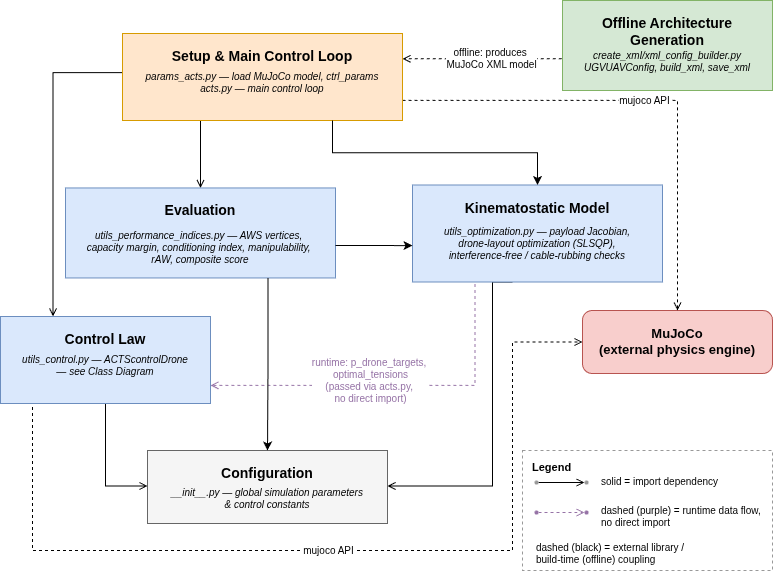

The diagram above was exported from draw.io. Its source (the exported page's mxGraphModel, read from the mxfile embedded in the PNG):
<mxGraphModel dx="1149" dy="631" grid="1" gridSize="10" guides="1" tooltips="1" connect="1" arrows="1" fold="1" page="1" pageScale="1" pageWidth="1169" pageHeight="826" math="0" shadow="0">
  <root>
    <mxCell id="0" />
    <mxCell id="1" parent="0" />
    <mxCell id="Mujoco" value="MuJoCo&#10;(external physics engine)" style="rounded=1;whiteSpace=wrap;html=1;fillColor=#f8cecc;strokeColor=#b85450;fontStyle=1;fontSize=13;" parent="1" vertex="1">
      <mxGeometry x="690" y="320" width="190" height="63" as="geometry" />
    </mxCell>
    <mxCell id="e1" style="edgeStyle=orthogonalEdgeStyle;rounded=0;html=1;endArrow=open;endFill=1;fontSize=10;exitX=0.25;exitY=1;entryX=0.5;entryY=0;exitDx=0;exitDy=0;entryDx=0;entryDy=0;" parent="1" source="Orch" target="Eval" edge="1">
      <mxGeometry relative="1" as="geometry">
        <Array as="points">
          <mxPoint x="308" y="130" />
        </Array>
      </mxGeometry>
    </mxCell>
    <mxCell id="e2" style="edgeStyle=orthogonalEdgeStyle;rounded=0;html=1;endArrow=open;endFill=1;fontSize=10;exitX=0;exitY=0.25;entryX=0.25;entryY=0;exitDx=0;exitDy=0;entryDx=0;entryDy=0;" parent="1" source="Orch_sub" target="Control" edge="1">
      <mxGeometry relative="1" as="geometry" />
    </mxCell>
    <mxCell id="e6" style="edgeStyle=orthogonalEdgeStyle;rounded=0;html=1;endArrow=open;endFill=1;fontSize=10;exitX=0.5;exitY=1;entryX=0;entryY=0.25;exitDx=0;exitDy=0;entryDx=0;entryDy=0;" parent="1" source="Control_sub" target="Config_sub" edge="1">
      <mxGeometry relative="1" as="geometry" />
    </mxCell>
    <mxCell id="e7" style="edgeStyle=orthogonalEdgeStyle;rounded=0;html=1;endArrow=open;endFill=1;fontSize=10;exitX=0.4;exitY=1;entryX=1;entryY=0.25;entryDx=0;entryDy=0;" parent="1" source="Kine" target="Config_sub" edge="1">
      <mxGeometry relative="1" as="geometry">
        <Array as="points">
          <mxPoint x="600" y="292" />
          <mxPoint x="600" y="496" />
        </Array>
      </mxGeometry>
    </mxCell>
    <mxCell id="e8" value="mujoco API" style="edgeStyle=orthogonalEdgeStyle;rounded=0;html=1;endArrow=open;endFill=1;dashed=1;fontSize=10;exitX=0.25;exitY=1;exitDx=0;exitDy=0;entryX=0;entryY=0.5;entryDx=0;entryDy=0;" parent="1" source="Control" target="Mujoco" edge="1">
      <mxGeometry relative="1" as="geometry">
        <Array as="points">
          <mxPoint x="140" y="413" />
          <mxPoint x="140" y="560" />
          <mxPoint x="620" y="560" />
          <mxPoint x="620" y="351" />
        </Array>
        <mxPoint x="778" y="433" as="targetPoint" />
      </mxGeometry>
    </mxCell>
    <mxCell id="e9" value="mujoco API" style="edgeStyle=orthogonalEdgeStyle;rounded=0;html=1;endArrow=open;endFill=1;dashed=1;fontSize=10;exitX=1;exitY=0.75;exitDx=0;exitDy=0;" parent="1" source="Orch_sub" target="Mujoco" edge="1">
      <mxGeometry relative="1" as="geometry" />
    </mxCell>
    <mxCell id="e10" value="&lt;div&gt;offline: produces&amp;nbsp;&lt;/div&gt;&lt;div&gt;MuJoCo XML model&lt;/div&gt;" style="edgeStyle=orthogonalEdgeStyle;rounded=0;html=1;endArrow=open;endFill=1;dashed=1;fontSize=10;entryX=1;entryY=0;entryDx=0;entryDy=0;exitX=0;exitY=0.5;exitDx=0;exitDy=0;" parent="1" source="OfflineGen_sub" target="Orch_sub" edge="1">
      <mxGeometry x="0.48" relative="1" as="geometry">
        <Array as="points">
          <mxPoint x="760" y="68" />
        </Array>
        <mxPoint as="offset" />
      </mxGeometry>
    </mxCell>
    <mxCell id="e11" value="runtime: p_drone_targets,&amp;nbsp;&lt;div&gt;optimal_tensions&lt;br&gt;(passed via acts.py,&amp;nbsp;&lt;/div&gt;&lt;div&gt;no direct import)&lt;/div&gt;" style="edgeStyle=orthogonalEdgeStyle;rounded=0;html=1;endArrow=open;endFill=1;dashed=1;strokeColor=#9673a6;fontColor=#9673a6;fontSize=10;exitX=0.25;exitY=1;entryX=1;entryY=0.75;entryDx=0;entryDy=0;exitDx=0;exitDy=0;" parent="1" source="Kine_sub" target="Control_sub" edge="1">
      <mxGeometry x="0.1363" y="-5" relative="1" as="geometry">
        <mxPoint as="offset" />
        <Array as="points">
          <mxPoint x="582" y="395" />
        </Array>
      </mxGeometry>
    </mxCell>
    <mxCell id="4zUDWwyYj_FXTnBnqqvt-1" value="" style="group" parent="1" connectable="0" vertex="1">
      <mxGeometry x="670" y="10" width="210" height="90" as="geometry" />
    </mxCell>
    <mxCell id="OfflineGen" value="Offline Architecture&#10;Generation" style="rounded=0;whiteSpace=wrap;html=1;fillColor=#d5e8d4;strokeColor=#82b366;fontStyle=1;fontSize=14;verticalAlign=top;spacingTop=8;" parent="4zUDWwyYj_FXTnBnqqvt-1" vertex="1">
      <mxGeometry width="210" height="90" as="geometry" />
    </mxCell>
    <mxCell id="OfflineGen_sub" value="create_xml/xml_config_builder.py&#10;UGVUAVConfig, build_xml, save_xml" style="text;align=center;verticalAlign=top;spacingTop=6;whiteSpace=wrap;html=1;fontSize=10;fontStyle=2;" parent="4zUDWwyYj_FXTnBnqqvt-1" vertex="1">
      <mxGeometry y="36.81818181818182" width="210" height="53.18181818181819" as="geometry" />
    </mxCell>
    <mxCell id="4zUDWwyYj_FXTnBnqqvt-2" value="" style="group" parent="1" connectable="0" vertex="1">
      <mxGeometry x="230" y="43" width="280" height="87" as="geometry" />
    </mxCell>
    <mxCell id="Orch" value="Setup &amp;amp; Main Control Loop" style="rounded=0;whiteSpace=wrap;html=1;fillColor=#ffe6cc;strokeColor=#d79b00;fontStyle=1;fontSize=14;verticalAlign=top;spacingTop=8;" parent="4zUDWwyYj_FXTnBnqqvt-2" vertex="1">
      <mxGeometry width="280" height="87" as="geometry" />
    </mxCell>
    <mxCell id="Orch_sub" value="params_acts.py — load MuJoCo model, ctrl_params&lt;br&gt;acts.py — main control loop" style="text;align=center;verticalAlign=top;spacingTop=6;whiteSpace=wrap;html=1;fontSize=10;fontStyle=2;" parent="4zUDWwyYj_FXTnBnqqvt-2" vertex="1">
      <mxGeometry y="25.30909090909091" width="280" height="55.36363636363636" as="geometry" />
    </mxCell>
    <mxCell id="4zUDWwyYj_FXTnBnqqvt-3" value="" style="group" parent="1" connectable="0" vertex="1">
      <mxGeometry x="520" y="194.5" width="250" height="97" as="geometry" />
    </mxCell>
    <mxCell id="Kine" value="Kinematostatic Model" style="rounded=0;whiteSpace=wrap;html=1;fillColor=#dae8fc;strokeColor=#6c8ebf;fontStyle=1;fontSize=14;verticalAlign=top;spacingTop=8;" parent="4zUDWwyYj_FXTnBnqqvt-3" vertex="1">
      <mxGeometry width="250" height="97" as="geometry" />
    </mxCell>
    <mxCell id="Kine_sub" value="utils_optimization.py — payload Jacobian,&#10;drone-layout optimization (SLSQP),&#10;interference-free / cable-rubbing checks" style="text;align=center;verticalAlign=top;spacingTop=6;whiteSpace=wrap;html=1;fontSize=10;fontStyle=2;" parent="4zUDWwyYj_FXTnBnqqvt-3" vertex="1">
      <mxGeometry y="28.291666666666668" width="250" height="64.66666666666667" as="geometry" />
    </mxCell>
    <mxCell id="4zUDWwyYj_FXTnBnqqvt-5" value="" style="group" parent="1" connectable="0" vertex="1">
      <mxGeometry x="173" y="197.46" width="270" height="90" as="geometry" />
    </mxCell>
    <mxCell id="Eval" value="Evaluation" style="rounded=0;whiteSpace=wrap;html=1;fillColor=#dae8fc;strokeColor=#6c8ebf;fontStyle=1;fontSize=14;verticalAlign=top;spacingTop=8;" parent="4zUDWwyYj_FXTnBnqqvt-5" vertex="1">
      <mxGeometry width="270" height="90" as="geometry" />
    </mxCell>
    <mxCell id="Eval_sub" value="utils_performance_indices.py — AWS vertices,&amp;nbsp;&lt;div&gt;capacity margin,&amp;nbsp;conditioning index, manipulability,&amp;nbsp;&lt;/div&gt;&lt;div&gt;rAW, composite score&lt;/div&gt;" style="text;align=center;verticalAlign=top;spacingTop=6;whiteSpace=wrap;html=1;fontSize=10;fontStyle=2;" parent="4zUDWwyYj_FXTnBnqqvt-5" vertex="1">
      <mxGeometry y="30" width="270" height="55" as="geometry" />
    </mxCell>
    <mxCell id="4zUDWwyYj_FXTnBnqqvt-7" value="" style="group" parent="1" connectable="0" vertex="1">
      <mxGeometry x="630" y="460" width="250" height="120" as="geometry" />
    </mxCell>
    <mxCell id="Legend" value="Legend" style="rounded=0;whiteSpace=wrap;html=1;fillColor=none;strokeColor=#999999;fontStyle=1;fontSize=11;verticalAlign=top;align=left;spacingLeft=8;spacingTop=4;dashed=1;" parent="4zUDWwyYj_FXTnBnqqvt-7" vertex="1">
      <mxGeometry width="250" height="120" as="geometry" />
    </mxCell>
    <mxCell id="LegendImport" style="edgeStyle=none;html=1;endArrow=open;endFill=1;fontSize=10;" parent="4zUDWwyYj_FXTnBnqqvt-7" source="LegendA1" target="LegendA2" edge="1">
      <mxGeometry relative="1" as="geometry" />
    </mxCell>
    <mxCell id="LegendA1" value="" style="ellipse;whiteSpace=wrap;html=1;fillColor=#999999;strokeColor=none;" parent="4zUDWwyYj_FXTnBnqqvt-7" vertex="1">
      <mxGeometry x="12" y="30" width="4" height="4" as="geometry" />
    </mxCell>
    <mxCell id="LegendA2" value="" style="ellipse;whiteSpace=wrap;html=1;fillColor=#999999;strokeColor=none;" parent="4zUDWwyYj_FXTnBnqqvt-7" vertex="1">
      <mxGeometry x="62" y="30" width="4" height="4" as="geometry" />
    </mxCell>
    <mxCell id="LegendImportLbl" value="solid = import dependency" style="text;align=left;verticalAlign=middle;fontSize=10;html=1;" parent="4zUDWwyYj_FXTnBnqqvt-7" vertex="1">
      <mxGeometry x="77" y="21" width="165" height="20" as="geometry" />
    </mxCell>
    <mxCell id="LegendDataflow" style="edgeStyle=none;html=1;endArrow=open;endFill=1;dashed=1;strokeColor=#9673a6;fontSize=10;" parent="4zUDWwyYj_FXTnBnqqvt-7" source="LegendB1" target="LegendB2" edge="1">
      <mxGeometry relative="1" as="geometry" />
    </mxCell>
    <mxCell id="LegendB1" value="" style="ellipse;whiteSpace=wrap;html=1;fillColor=#9673a6;strokeColor=none;" parent="4zUDWwyYj_FXTnBnqqvt-7" vertex="1">
      <mxGeometry x="12" y="60" width="4" height="4" as="geometry" />
    </mxCell>
    <mxCell id="LegendB2" value="" style="ellipse;whiteSpace=wrap;html=1;fillColor=#9673a6;strokeColor=none;" parent="4zUDWwyYj_FXTnBnqqvt-7" vertex="1">
      <mxGeometry x="62" y="60" width="4" height="4" as="geometry" />
    </mxCell>
    <mxCell id="LegendDataflowLbl" value="dashed (purple) = runtime data flow,&#10;no direct import" style="text;align=left;verticalAlign=top;fontSize=10;html=1;whiteSpace=wrap;" parent="4zUDWwyYj_FXTnBnqqvt-7" vertex="1">
      <mxGeometry x="77" y="48" width="165" height="30" as="geometry" />
    </mxCell>
    <mxCell id="LegendExtLbl" value="dashed (black) = external library /&#10;build-time (offline) coupling" style="text;align=left;verticalAlign=top;fontSize=10;html=1;whiteSpace=wrap;" parent="4zUDWwyYj_FXTnBnqqvt-7" vertex="1">
      <mxGeometry x="12" y="85" width="230" height="30" as="geometry" />
    </mxCell>
    <mxCell id="4zUDWwyYj_FXTnBnqqvt-9" value="" style="group" parent="1" connectable="0" vertex="1">
      <mxGeometry x="255" y="460" width="240" height="73" as="geometry" />
    </mxCell>
    <mxCell id="Config" value="Configuration" style="rounded=0;whiteSpace=wrap;html=1;fillColor=#f5f5f5;strokeColor=#666666;fontStyle=1;fontSize=14;verticalAlign=top;spacingTop=8;" parent="4zUDWwyYj_FXTnBnqqvt-9" vertex="1">
      <mxGeometry width="240" height="73" as="geometry" />
    </mxCell>
    <mxCell id="Config_sub" value="__init__.py — global simulation parameters&#10;&amp; control constants" style="text;align=center;verticalAlign=top;spacingTop=6;whiteSpace=wrap;html=1;fontSize=10;fontStyle=2;" parent="4zUDWwyYj_FXTnBnqqvt-9" vertex="1">
      <mxGeometry y="24.333333333333332" width="240" height="44.611111111111114" as="geometry" />
    </mxCell>
    <mxCell id="4zUDWwyYj_FXTnBnqqvt-6" value="" style="group" parent="1" connectable="0" vertex="1">
      <mxGeometry x="108" y="326" width="210" height="87" as="geometry" />
    </mxCell>
    <mxCell id="2" value="" style="group" vertex="1" connectable="0" parent="4zUDWwyYj_FXTnBnqqvt-6">
      <mxGeometry width="210" height="87" as="geometry" />
    </mxCell>
    <mxCell id="Control" value="Control Law" style="rounded=0;whiteSpace=wrap;html=1;fillColor=#dae8fc;strokeColor=#6c8ebf;fontStyle=1;fontSize=14;verticalAlign=top;spacingTop=8;" parent="2" vertex="1">
      <mxGeometry width="210" height="87" as="geometry" />
    </mxCell>
    <mxCell id="Control_sub" value="utils_control.py — ACTScontrolDrone&lt;br&gt;— see Class Diagram" style="text;align=center;verticalAlign=top;spacingTop=6;whiteSpace=wrap;html=1;fontSize=10;fontStyle=2;" parent="2" vertex="1">
      <mxGeometry y="25.375000000000004" width="210" height="58.00000000000001" as="geometry" />
    </mxCell>
    <mxCell id="5" style="edgeStyle=orthogonalEdgeStyle;html=1;exitX=0.75;exitY=1;exitDx=0;exitDy=0;entryX=0.5;entryY=0;entryDx=0;entryDy=0;rounded=0;curved=0;" edge="1" parent="1" source="Orch" target="Kine">
      <mxGeometry relative="1" as="geometry" />
    </mxCell>
    <mxCell id="6" style="edgeStyle=orthogonalEdgeStyle;html=1;entryX=0;entryY=0.5;entryDx=0;entryDy=0;rounded=0;curved=0;" edge="1" parent="1" source="Eval_sub" target="Kine_sub">
      <mxGeometry relative="1" as="geometry" />
    </mxCell>
    <mxCell id="8" style="edgeStyle=orthogonalEdgeStyle;html=1;exitX=0.75;exitY=1;exitDx=0;exitDy=0;entryX=0.5;entryY=0;entryDx=0;entryDy=0;rounded=0;curved=0;" edge="1" parent="1" source="Eval" target="Config">
      <mxGeometry relative="1" as="geometry" />
    </mxCell>
  </root>
</mxGraphModel>